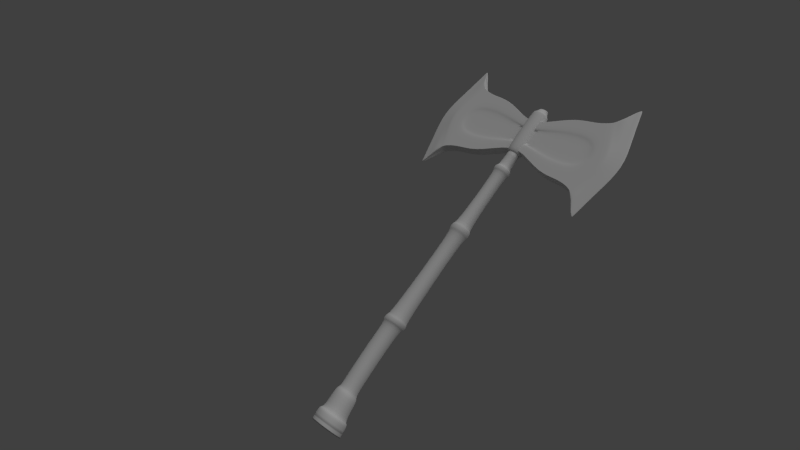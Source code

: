 # Source: axe3.blend  (saved by Blender 2.60.0; exported with 4.5.12 LTS)
import bpy
from mathutils import Matrix  # noqa: F401  (used for matrix-valued properties, if any)

bpy.ops.wm.read_factory_settings(use_empty=True)
scene = bpy.context.scene
scene.name = 'Scene'

# ---- collections
col_collection_1 = bpy.data.collections.new('Collection 1'); scene.collection.children.link(col_collection_1)

# ---- materials (node trees are filled in below, after node groups)
mat_material = bpy.data.materials.new('Material')
mat_material.alpha_threshold = 0.0
mat_material.use_transparent_shadow = False
mat_material.roughness = 0.5
mat_material.line_color = (0.0, 0.0, 0.0, 1.0)
mat_material_001 = bpy.data.materials.new('Material.001')
mat_material_001.alpha_threshold = 0.0
mat_material_001.use_transparent_shadow = False
mat_material_001.roughness = 0.5
mat_material_001.line_color = (0.0, 0.0, 0.0, 1.0)

# ---- material node trees

# ---- world
world_world = bpy.data.worlds.new('World'); scene.world = world_world
world_world.color = (0.05088, 0.05088, 0.05088)
world_world.use_sun_shadow = False
world_world.sun_shadow_jitter_overblur = 0.0
world_world.cycles.sampling_method = 'MANUAL'
world_world.cycles.sample_map_resolution = 256

# ---- cameras
cam_camera = bpy.data.cameras.new('Camera')
cam_camera.clip_end = 100.0
cam_camera.lens = 35.0
cam_camera.ortho_scale = 7.314
cam_camera.dof.focus_distance = 0.0
cam_camera.dof.aperture_fstop = 128.0

# ---- lights
light_lamp = bpy.data.lights.new('Lamp', 'SUN')
light_lamp.transmission_factor = 0.0
light_lamp.cutoff_distance = 30.0
light_lamp.angle = 1.571
light_lamp.energy = 1.0
light_lamp.shadow_buffer_clip_start = 1.001
light_lamp.shadow_soft_size = 1.0
light_lamp.shadow_cascade_max_distance = 1000.0
light_lamp.cycles.use_multiple_importance_sampling = False

# ---- meshes
me_cube_001 = bpy.data.meshes.new('Cube.001')
me_cube_001.from_pydata([(2.399, -0.1257, 0.0), (2.204, -0.1257, 0.5), (2.018, -0.1257, 1.0), (0.2809, -0.1257, 0.2333), (1.033, -0.1257, 0.4345), (2.022, -0.1257, 0.0), (1.826, -0.1257, 0.4345), (-0.04707, -0.1257, 0.2333), (2.557, -0.02969, 0.7718), (2.753, -0.02969, 0.0), (0.2809, -0.1257, 0.4665), (1.033, -0.1257, 0.8691), (1.64, -0.1257, 0.8691), (-0.04707, -0.1257, 0.4665), (2.372, -0.02969, 1.544), (2.018, -0.1257, 1.0), (-0.04707, -0.1257, 0.2333), (2.557, -0.02774, 0.7718), (2.753, -0.02774, 0.0), (0.2809, -0.1257, 0.4665), (1.033, -0.1257, 0.8691), (1.64, -0.1257, 0.8691), (-0.04707, -0.1257, 0.4665), (2.372, -0.02774, 1.544), (2.018, 0.0, 1.0), (-0.04707, 0.0, 0.2333), (2.662, 0.0, 0.7718), (2.888, 0.0, 0.0), (0.2809, 0.0, 0.4665), (1.033, 0.0, 0.8691), (1.64, 0.0, 0.8691), (-0.04707, 0.0, 0.4665), (2.448, 0.0, 1.662), (2.452, -0.1114, 0.0), (2.256, -0.1114, 0.5406), (2.071, -0.1114, 1.081), (2.071, -0.1111, 1.081), (2.071, 0.0, 1.081), (2.037, -0.1257, 0.9471), (0.2809, -0.1257, 0.4419), (1.033, -0.1257, 0.8231), (1.66, -0.1257, 0.8231), (-0.04707, -0.1257, 0.4419), (2.391, -0.02969, 1.462), (-0.04707, -0.1257, 0.4419), (2.391, -0.02774, 1.462), (-0.04707, 0.0, 0.4419), (2.47, 0.0, 1.568), (2.09, -0.1114, 1.024), (2.697, -0.04495, 0.0), (2.501, -0.04495, 0.7286), (2.315, -0.04495, 1.457), (2.315, -0.0433, 1.457), (2.377, 0.0, 1.554), (2.335, -0.04495, 1.38), (2.574, -0.07818, 0.0), (2.379, -0.07818, 0.6346), (2.198, -0.1086, 1.192), (2.193, -0.07721, 1.269), (2.229, 0.0, 1.24), (2.218, -0.1086, 1.125), (-0.03915, -0.102, 0.0), (-0.03915, -0.102, 0.2333), (1.834, -0.102, 0.4345), (2.03, -0.102, 0.0), (1.041, -0.102, 0.0), (1.041, -0.102, 0.4345), (0.2888, -0.102, 0.2333), (0.2888, -0.102, 0.0), (0.2949, -0.102, 0.2333), (-0.033, -0.102, 0.2333), (-0.033, -0.102, 0.0), (-0.033, -0.102, 0.2333), (-0.033, -0.102, 0.0), (-0.033, 0.0, 0.2333), (-0.033, 0.0, 0.0), (-0.04092, 0.0, 0.2333), (-0.04092, -0.1257, 0.2333), (-0.04092, -0.1257, 0.2333)], [], [(5, 0, 1, 6), (21, 12, 2, 15), (17, 8, 9, 18), (22, 13, 10, 19), (19, 10, 11, 20), (20, 11, 12, 21), (30, 21, 15, 24), (26, 17, 18, 27), (31, 22, 19, 28), (28, 19, 20, 29), (29, 20, 21, 30), (0, 33, 34, 1), (2, 35, 36, 15), (15, 36, 37, 24), (1, 38, 41, 6), (38, 2, 12, 41), (13, 42, 39, 10), (42, 7, 3, 39), (10, 39, 40, 11), (39, 3, 4, 40), (11, 40, 41, 12), (40, 4, 6, 41), (22, 44, 42, 13), (44, 16, 7, 42), (14, 43, 45, 23), (43, 8, 17, 45), (31, 46, 44, 22), (46, 25, 16, 44), (23, 45, 47, 32), (45, 17, 26, 47), (34, 48, 38, 1), (48, 35, 2, 38), (49, 9, 8, 50), (51, 14, 23, 52), (52, 23, 32, 53), (43, 54, 50, 8), (14, 51, 54, 43), (33, 55, 56, 34), (55, 49, 50, 56), (35, 57, 58, 36), (57, 51, 52, 58), (36, 58, 59, 37), (58, 52, 53, 59), (54, 60, 56, 50), (60, 48, 34, 56), (51, 57, 60, 54), (57, 35, 48, 60), (5, 6, 63, 64), (6, 4, 66, 63), (4, 3, 67, 66), (3, 7, 62, 67), (62, 61, 68, 67), (67, 68, 65, 66), (66, 65, 64, 63), (61, 62, 70, 71), (62, 67, 69, 70), (62, 7, 78, 70), (16, 25, 76, 77), (7, 16, 77, 78), (77, 76, 74, 72), (78, 77, 72, 70), (70, 72, 73, 71), (72, 74, 75, 73)])
me_cube_001.polygons.foreach_set('use_smooth', [True] * 63)
me_cube_001.materials.append(mat_material)
me_cube_001.use_remesh_preserve_volume = False
me_cube_001.use_remesh_preserve_attributes = False
me_cube_001.use_mirror_vertex_groups = False
me_cube_001.update()
me_cube = bpy.data.meshes.new('Cube')
me_cube.from_pydata([(0.2826, 0.2393, -7.962), (0.2826, -0.2393, -7.962), (-0.1705, -0.2393, -7.942), (-0.1705, 0.2393, -7.942), (0.1369, 0.1369, 0.8859), (0.1369, -0.1369, 0.8859), (-0.1369, -0.1369, 0.8859), (-0.1369, 0.1369, 0.8859), (0.2393, -0.2393, -5.647), (0.2393, 0.2393, -5.647), (-0.2393, -0.2393, -5.647), (-0.2393, 0.2393, -5.647), (0.2148, -0.2393, -6.456), (0.2452, -0.2393, -7.284), (0.2148, 0.2393, -6.456), (0.2452, 0.2393, -7.284), (-0.2605, -0.2393, -6.512), (-0.2321, -0.2393, -7.319), (-0.2605, 0.2393, -6.512), (-0.2321, 0.2393, -7.319), (0.1369, -0.1369, 0.761), (0.1369, 0.1369, 0.761), (-0.1369, -0.1369, 0.761), (-0.1369, 0.1369, 0.761), (0.171, -0.171, -1.028), (0.171, 0.171, -1.028), (-0.171, -0.171, -1.028), (-0.171, 0.171, -1.028), (0.173, -0.173, -1.158), (0.173, 0.173, -1.158), (-0.173, -0.173, -1.158), (-0.173, 0.173, -1.158), (-0.2354, 0.2354, -1.181), (-0.2354, -0.2354, -1.181), (0.2354, 0.2354, -1.181), (0.2354, -0.2354, -1.181), (-0.2328, 0.2328, -1.005), (-0.2328, -0.2328, -1.005), (0.2328, 0.2328, -1.005), (0.2328, -0.2328, -1.005), (0.1986, -0.1986, -2.896), (0.1986, 0.1986, -2.896), (-0.1986, -0.1986, -2.896), (-0.1986, 0.1986, -2.896), (0.2006, -0.2006, -3.061), (0.2006, 0.2006, -3.061), (-0.2006, -0.2006, -3.061), (-0.2006, 0.2006, -3.061), (-0.2774, 0.2774, -3.092), (0.2774, 0.2774, -3.092), (-0.2774, -0.2774, -3.092), (0.2774, -0.2774, -3.092), (0.2746, 0.2746, -2.864), (-0.2746, 0.2746, -2.864), (-0.2746, -0.2746, -2.864), (0.2746, -0.2746, -2.864), (0.2226, -0.2393, -5.79), (0.2226, 0.2393, -5.79), (-0.2554, -0.2393, -5.8), (-0.2554, 0.2393, -5.8), (0.2835, 0.3024, -5.808), (-0.3206, 0.3024, -5.82), (-0.3206, -0.3024, -5.82), (0.2835, -0.3024, -5.808), (0.3046, 0.3024, -5.628), (-0.3003, 0.3024, -5.628), (-0.3003, -0.3024, -5.628), (0.3046, -0.3024, -5.628), (0.268, -0.2393, -7.697), (0.268, 0.2393, -7.697), (-0.1946, -0.2393, -7.699), (-0.1946, 0.2393, -7.699), (0.2725, -0.2393, -7.765), (0.2725, 0.2393, -7.765), (-0.187, -0.2393, -7.759), (-0.187, 0.2393, -7.759), (-0.2641, 0.3206, -7.769), (0.3517, 0.3206, -7.776), (-0.2641, -0.3206, -7.769), (0.3517, -0.3206, -7.776), (0.3456, 0.3206, -7.686), (-0.2742, 0.3206, -7.688), (-0.2742, -0.3206, -7.688), (0.3456, -0.3206, -7.686), (0.399, 0.3207, -8.271), (0.399, -0.3206, -8.271), (-0.2207, -0.3206, -8.273), (-0.2207, 0.3207, -8.273), (0.4051, 0.3207, -8.362), (0.4051, -0.3206, -8.362), (-0.2107, -0.3206, -8.355), (-0.2107, 0.3207, -8.355), (0.5058, 0.4242, -8.377), (-0.3088, 0.4242, -8.367), (-0.3088, -0.4242, -8.367), (0.5058, -0.4242, -8.377), (0.4978, 0.4242, -8.257), (-0.3221, 0.4242, -8.26), (-0.3221, -0.4242, -8.26), (0.4978, -0.4242, -8.257), (0.5206, 0.4242, -8.496), (0.5206, -0.4242, -8.496), (-0.2993, -0.4242, -8.499), (-0.2993, 0.4242, -8.499), (0.5287, 0.4242, -8.615), (0.5287, -0.4242, -8.615), (-0.286, -0.4242, -8.606), (-0.286, 0.4242, -8.606), (0.1617, -0.1617, -0.5403), (0.1617, 0.1617, -0.5403), (-0.1617, -0.1617, -0.5403), (-0.1617, 0.1617, -0.5403), (0.238, 0.238, -0.5403), (-0.238, 0.238, -0.5403), (-0.238, -0.238, -0.5403), (0.238, -0.238, -0.5403), (0.238, -0.238, 0.6946), (0.238, 0.238, 0.6946), (-0.238, -0.238, 0.6946), (-0.238, 0.238, 0.6946), (0.2117, 0.2117, 0.7512), (-0.2117, 0.2117, 0.7512), (-0.2117, -0.2117, 0.7512), (0.2117, -0.2117, 0.7512), (0.1614, 0.1614, 0.7512), (0.1614, -0.1614, 0.7512), (-0.1614, -0.1614, 0.7512), (-0.1614, 0.1614, 0.7512), (-0.1614, 0.1614, 0.8739), (0.1614, 0.1614, 0.8739), (-0.1614, -0.1614, 0.8739), (0.1614, -0.1614, 0.8739), (0.1369, 0.02714, 0.8859), (-0.1369, 0.02714, 0.8859), (-0.1369, -0.02714, 0.8859), (0.1369, -0.02714, 0.8859)], [], [(0, 1, 2, 3), (15, 14, 12, 13), (13, 12, 16, 17), (17, 16, 18, 19), (19, 18, 14, 15), (21, 4, 5, 20), (20, 5, 6, 22), (22, 6, 7, 23), (23, 7, 4, 21), (29, 31, 32, 34), (31, 30, 33, 32), (30, 28, 35, 33), (28, 29, 34, 35), (27, 25, 38, 36), (26, 27, 36, 37), (24, 26, 37, 39), (25, 24, 39, 38), (34, 38, 39, 35), (35, 39, 37, 33), (33, 37, 36, 32), (32, 36, 38, 34), (41, 29, 28, 40), (40, 28, 30, 42), (42, 30, 31, 43), (43, 31, 29, 41), (9, 45, 44, 8), (8, 44, 46, 10), (10, 46, 47, 11), (11, 47, 45, 9), (45, 47, 48, 49), (47, 46, 50, 48), (46, 44, 51, 50), (44, 45, 49, 51), (43, 41, 52, 53), (42, 43, 53, 54), (40, 42, 54, 55), (41, 40, 55, 52), (48, 53, 52, 49), (50, 54, 53, 48), (51, 55, 54, 50), (49, 52, 55, 51), (14, 57, 56, 12), (12, 56, 58, 16), (16, 58, 59, 18), (18, 59, 57, 14), (57, 59, 61, 60), (59, 58, 62, 61), (58, 56, 63, 62), (56, 57, 60, 63), (11, 9, 64, 65), (10, 11, 65, 66), (8, 10, 66, 67), (9, 8, 67, 64), (61, 65, 64, 60), (62, 66, 65, 61), (63, 67, 66, 62), (60, 64, 67, 63), (69, 15, 13, 68), (68, 13, 17, 70), (70, 17, 19, 71), (15, 69, 71, 19), (0, 73, 72, 1), (1, 72, 74, 2), (2, 74, 75, 3), (73, 0, 3, 75), (73, 75, 76, 77), (75, 74, 78, 76), (74, 72, 79, 78), (72, 73, 77, 79), (71, 69, 80, 81), (70, 71, 81, 82), (68, 70, 82, 83), (69, 68, 83, 80), (80, 83, 85, 84), (83, 82, 86, 85), (82, 81, 87, 86), (81, 80, 84, 87), (79, 77, 88, 89), (78, 79, 89, 90), (76, 78, 90, 91), (77, 76, 91, 88), (88, 91, 93, 92), (91, 90, 94, 93), (90, 89, 95, 94), (89, 88, 92, 95), (87, 84, 96, 97), (86, 87, 97, 98), (85, 86, 98, 99), (84, 85, 99, 96), (96, 99, 101, 100), (99, 98, 102, 101), (98, 97, 103, 102), (97, 96, 100, 103), (95, 92, 104, 105), (94, 95, 105, 106), (93, 94, 106, 107), (92, 93, 107, 104), (104, 100, 101, 105), (105, 101, 102, 106), (106, 102, 103, 107), (100, 104, 107, 103), (100, 101, 102, 103), (104, 105, 106, 107), (25, 109, 108, 24), (109, 21, 20, 108), (24, 108, 110, 26), (108, 20, 22, 110), (26, 110, 111, 27), (110, 22, 23, 111), (27, 111, 109, 25), (111, 23, 21, 109), (111, 109, 112, 113), (110, 111, 113, 114), (108, 110, 114, 115), (109, 108, 115, 112), (112, 115, 116, 117), (115, 114, 118, 116), (114, 113, 119, 118), (113, 112, 117, 119), (119, 117, 120, 121), (118, 119, 121, 122), (116, 118, 122, 123), (117, 116, 123, 120), (120, 123, 125, 124), (123, 122, 126, 125), (122, 121, 127, 126), (121, 120, 124, 127), (127, 124, 129, 128), (126, 127, 128, 130), (125, 126, 130, 131), (124, 125, 131, 129), (128, 129, 131, 130), (4, 7, 133, 132), (7, 6, 134, 133), (6, 5, 135, 134), (5, 4, 132, 135), (132, 133, 134, 135)])
me_cube.polygons.foreach_set('use_smooth', [True] * 137)
me_cube.materials.append(mat_material_001)
me_cube.use_remesh_preserve_volume = False
me_cube.use_remesh_preserve_attributes = False
me_cube.use_mirror_vertex_groups = False
me_cube.update()

# ---- objects
ob_cube_001 = bpy.data.objects.new('Cube.001', me_cube_001)
ob_cube = bpy.data.objects.new('Cube', me_cube)
ob_lamp = bpy.data.objects.new('Lamp', light_lamp)
ob_camera = bpy.data.objects.new('Camera', cam_camera)

# ---- transforms, parenting, visibility, modifiers, constraints
ob_cube_001.location = (0.0, 4.456, 0.0)
ob_cube_001.rotation_euler = (-1.571, 0.0, 0.0)
ob_cube_001.lock_rotations_4d = False
ob_cube_001.empty_display_type = 'ARROWS'
ob_cube_001.lineart.crease_threshold = 0.0
_m = ob_cube_001.modifiers.new('Mirror', 'MIRROR')
_m.use_axis = (False, True, True)
_m.use_clip = True
_m = ob_cube_001.modifiers.new('Subsurf', 'SUBSURF')
_m.uv_smooth = 'PRESERVE_CORNERS'
_m.quality = 2
_m.levels = 2
_m = ob_cube_001.modifiers.new('Mirror.001', 'MIRROR')
ob_cube.location = (0.0, 4.456, 0.0)
ob_cube.rotation_euler = (-1.571, 0.0, 0.0)
ob_cube.lock_rotations_4d = False
ob_cube.empty_display_type = 'ARROWS'
ob_cube.lineart.crease_threshold = 0.0
_m = ob_cube.modifiers.new('Subsurf', 'SUBSURF')
_m.uv_smooth = 'PRESERVE_CORNERS'
_m.quality = 2
_m.levels = 2
_m.show_only_control_edges = False
ob_lamp.location = (1.64, 3.089, 2.457)
ob_lamp.rotation_euler = (0.9493, 0.3678, 2.52)
ob_lamp.scale = (8.14, 8.14, 8.14)
ob_lamp.lock_rotations_4d = False
ob_lamp.empty_display_type = 'ARROWS'
ob_lamp.color = (0.0, 0.0, 0.0, 0.0)
ob_lamp.lineart.crease_threshold = 0.0
ob_camera.location = (11.41, -3.392, 14.5)
ob_camera.rotation_euler = (0.6277, 0.4645, 0.6964)
ob_camera.lock_rotations_4d = False
ob_camera.empty_display_type = 'ARROWS'
ob_camera.color = (0.0, 0.0, 0.0, 0.0)
ob_camera.display_type = 'WIRE'
ob_camera.lineart.crease_threshold = 0.0

# ---- collection membership
col_collection_1.objects.link(ob_cube_001)
col_collection_1.objects.link(ob_cube)
col_collection_1.objects.link(ob_lamp)
col_collection_1.objects.link(ob_camera)

# ---- scene / render settings (as saved in the file)
scene.camera = ob_camera
scene.frame_start = 1; scene.frame_end = 250; scene.frame_set(1)
scene.render.engine = 'BLENDER_EEVEE_NEXT'
scene.render.image_settings.color_mode = 'RGB'
scene.render.image_settings.compression = 90
scene.render.dither_intensity = 0.0
scene.render.bake_margin = 2
scene.render.bake_bias = 0.0
scene.cycles.use_denoising = False
scene.cycles.samples = 10
scene.cycles.sampling_pattern = 'TABULATED_SOBOL'
scene.cycles.light_sampling_threshold = 0.0
scene.cycles.use_adaptive_sampling = False
scene.cycles.use_light_tree = False
scene.cycles.blur_glossy = 0.0
scene.cycles.volume_bounces = 1
scene.cycles.pixel_filter_type = 'GAUSSIAN'
scene.cycles.sample_clamp_indirect = 0.0
scene.view_settings.view_transform = 'Standard'
bpy.context.view_layer.update()
